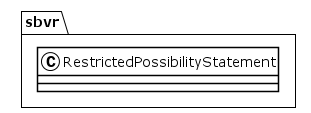

The diagram above was rendered by PlantUML. Its source (embedded in the PNG):
@startuml
!theme plain
package sbvr {
class RestrictedPossibilityStatement {
}
}
@enduml